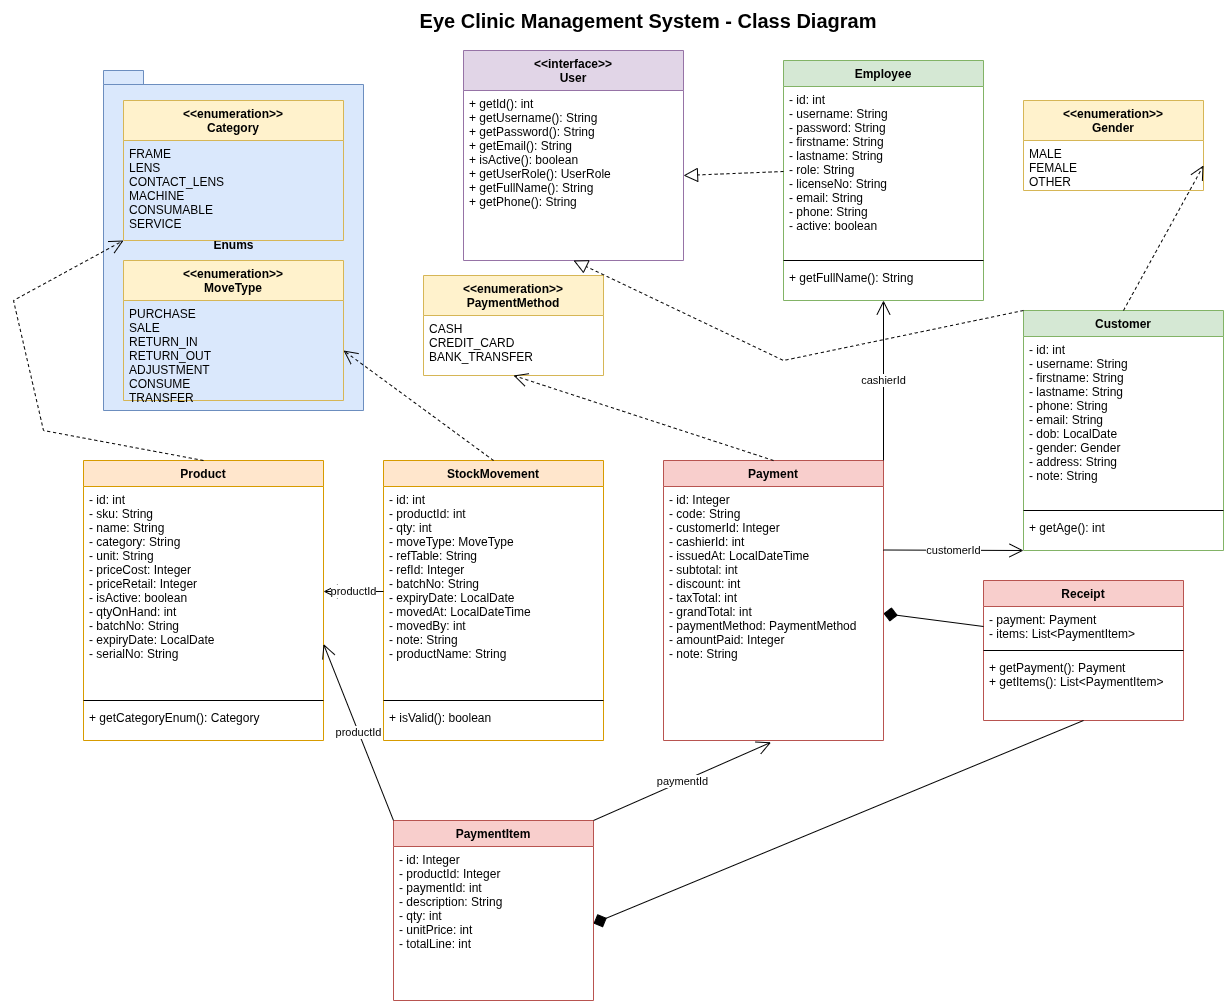

The diagram above was exported from draw.io. Its source (the exported page's mxGraphModel, read from the mxfile embedded in the PNG):
<mxGraphModel dx="2595" dy="796" grid="1" gridSize="10" guides="1" tooltips="1" connect="1" arrows="1" fold="1" page="1" pageScale="1" pageWidth="1169" pageHeight="1654" background="#ffffff" math="0" shadow="0">
  <root>
    <mxCell id="0" />
    <mxCell id="1" parent="0" />
    <mxCell id="title" value="Eye Clinic Management System - Class Diagram" style="text;html=1;strokeColor=none;fillColor=none;align=center;verticalAlign=middle;whiteSpace=wrap;rounded=0;fontSize=20;fontStyle=1" parent="1" vertex="1">
      <mxGeometry x="340" y="20" width="490" height="40" as="geometry" />
    </mxCell>
    <mxCell id="enums-package" value="Enums" style="shape=folder;fontStyle=1;spacingTop=10;tabWidth=40;tabHeight=14;tabPosition=left;html=1;fillColor=#dae8fc;strokeColor=#6c8ebf;" parent="1" vertex="1">
      <mxGeometry x="40" y="90" width="260" height="340" as="geometry" />
    </mxCell>
    <mxCell id="category-enum" value="&lt;&lt;enumeration&gt;&gt;&#10;Category" style="swimlane;fontStyle=1;align=center;verticalAlign=top;childLayout=stackLayout;horizontal=1;startSize=40;horizontalStack=0;resizeParent=1;resizeParentMax=0;resizeLast=0;collapsible=1;marginBottom=0;fillColor=#fff2cc;strokeColor=#d6b656;" parent="1" vertex="1">
      <mxGeometry x="60" y="120" width="220" height="140" as="geometry" />
    </mxCell>
    <mxCell id="category-values" value="FRAME&#10;LENS&#10;CONTACT_LENS&#10;MACHINE&#10;CONSUMABLE&#10;SERVICE" style="text;strokeColor=none;fillColor=none;align=left;verticalAlign=top;spacingLeft=4;spacingRight=4;overflow=hidden;rotatable=0;points=[[0,0.5],[1,0.5]];portConstraint=eastwest;" parent="category-enum" vertex="1">
      <mxGeometry y="40" width="220" height="100" as="geometry" />
    </mxCell>
    <mxCell id="movetype-enum" value="&lt;&lt;enumeration&gt;&gt;&#10;MoveType" style="swimlane;fontStyle=1;align=center;verticalAlign=top;childLayout=stackLayout;horizontal=1;startSize=40;horizontalStack=0;resizeParent=1;resizeParentMax=0;resizeLast=0;collapsible=1;marginBottom=0;fillColor=#fff2cc;strokeColor=#d6b656;" parent="1" vertex="1">
      <mxGeometry x="60" y="280" width="220" height="140" as="geometry" />
    </mxCell>
    <mxCell id="movetype-values" value="PURCHASE&#10;SALE&#10;RETURN_IN&#10;RETURN_OUT&#10;ADJUSTMENT&#10;CONSUME&#10;TRANSFER" style="text;strokeColor=none;fillColor=none;align=left;verticalAlign=top;spacingLeft=4;spacingRight=4;overflow=hidden;rotatable=0;points=[[0,0.5],[1,0.5]];portConstraint=eastwest;" parent="movetype-enum" vertex="1">
      <mxGeometry y="40" width="220" height="100" as="geometry" />
    </mxCell>
    <mxCell id="paymentmethod-enum" value="&lt;&lt;enumeration&gt;&gt;&#10;PaymentMethod" style="swimlane;fontStyle=1;align=center;verticalAlign=top;childLayout=stackLayout;horizontal=1;startSize=40;horizontalStack=0;resizeParent=1;resizeParentMax=0;resizeLast=0;collapsible=1;marginBottom=0;fillColor=#fff2cc;strokeColor=#d6b656;" parent="1" vertex="1">
      <mxGeometry x="360" y="295" width="180" height="100" as="geometry" />
    </mxCell>
    <mxCell id="paymentmethod-values" value="CASH&#10;CREDIT_CARD&#10;BANK_TRANSFER" style="text;strokeColor=none;fillColor=none;align=left;verticalAlign=top;spacingLeft=4;spacingRight=4;overflow=hidden;rotatable=0;points=[[0,0.5],[1,0.5]];portConstraint=eastwest;" parent="paymentmethod-enum" vertex="1">
      <mxGeometry y="40" width="180" height="60" as="geometry" />
    </mxCell>
    <mxCell id="gender-enum" value="&lt;&lt;enumeration&gt;&gt;&#10;Gender" style="swimlane;fontStyle=1;align=center;verticalAlign=top;childLayout=stackLayout;horizontal=1;startSize=40;horizontalStack=0;resizeParent=1;resizeParentMax=0;resizeLast=0;collapsible=1;marginBottom=0;fillColor=#fff2cc;strokeColor=#d6b656;" parent="1" vertex="1">
      <mxGeometry x="960" y="120" width="180" height="90" as="geometry" />
    </mxCell>
    <mxCell id="gender-values" value="MALE&#10;FEMALE&#10;OTHER" style="text;strokeColor=none;fillColor=none;align=left;verticalAlign=top;spacingLeft=4;spacingRight=4;overflow=hidden;rotatable=0;points=[[0,0.5],[1,0.5]];portConstraint=eastwest;" parent="gender-enum" vertex="1">
      <mxGeometry y="40" width="180" height="50" as="geometry" />
    </mxCell>
    <mxCell id="user-interface" value="&lt;&lt;interface&gt;&gt;&#10;User" style="swimlane;fontStyle=1;align=center;verticalAlign=top;childLayout=stackLayout;horizontal=1;startSize=40;horizontalStack=0;resizeParent=1;resizeParentMax=0;resizeLast=0;collapsible=1;marginBottom=0;fillColor=#e1d5e7;strokeColor=#9673a6;" parent="1" vertex="1">
      <mxGeometry x="400" y="70" width="220" height="210" as="geometry" />
    </mxCell>
    <mxCell id="user-methods" value="+ getId(): int&#10;+ getUsername(): String&#10;+ getPassword(): String&#10;+ getEmail(): String&#10;+ isActive(): boolean&#10;+ getUserRole(): UserRole&#10;+ getFullName(): String&#10;+ getPhone(): String" style="text;strokeColor=none;fillColor=none;align=left;verticalAlign=top;spacingLeft=4;spacingRight=4;overflow=hidden;rotatable=0;points=[[0,0.5],[1,0.5]];portConstraint=eastwest;" parent="user-interface" vertex="1">
      <mxGeometry y="40" width="220" height="170" as="geometry" />
    </mxCell>
    <mxCell id="employee-class" value="Employee" style="swimlane;fontStyle=1;align=center;verticalAlign=top;childLayout=stackLayout;horizontal=1;startSize=26;horizontalStack=0;resizeParent=1;resizeParentMax=0;resizeLast=0;collapsible=1;marginBottom=0;fillColor=#d5e8d4;strokeColor=#82b366;" parent="1" vertex="1">
      <mxGeometry x="720" y="80" width="200" height="240" as="geometry" />
    </mxCell>
    <mxCell id="employee-attrs" value="- id: int&#10;- username: String&#10;- password: String&#10;- firstname: String&#10;- lastname: String&#10;- role: String&#10;- licenseNo: String&#10;- email: String&#10;- phone: String&#10;- active: boolean" style="text;strokeColor=none;fillColor=none;align=left;verticalAlign=top;spacingLeft=4;spacingRight=4;overflow=hidden;rotatable=0;points=[[0,0.5],[1,0.5]];portConstraint=eastwest;" parent="employee-class" vertex="1">
      <mxGeometry y="26" width="200" height="170" as="geometry" />
    </mxCell>
    <mxCell id="employee-line" value="" style="line;strokeWidth=1;fillColor=none;align=left;verticalAlign=middle;spacingTop=-1;spacingLeft=3;spacingRight=3;rotatable=0;labelPosition=right;points=[];portConstraint=eastwest;" parent="employee-class" vertex="1">
      <mxGeometry y="196" width="200" height="8" as="geometry" />
    </mxCell>
    <mxCell id="employee-methods" value="+ getFullName(): String" style="text;strokeColor=none;fillColor=none;align=left;verticalAlign=top;spacingLeft=4;spacingRight=4;overflow=hidden;rotatable=0;points=[[0,0.5],[1,0.5]];portConstraint=eastwest;" parent="employee-class" vertex="1">
      <mxGeometry y="204" width="200" height="36" as="geometry" />
    </mxCell>
    <mxCell id="customer-class" value="Customer" style="swimlane;fontStyle=1;align=center;verticalAlign=top;childLayout=stackLayout;horizontal=1;startSize=26;horizontalStack=0;resizeParent=1;resizeParentMax=0;resizeLast=0;collapsible=1;marginBottom=0;fillColor=#d5e8d4;strokeColor=#82b366;" parent="1" vertex="1">
      <mxGeometry x="960" y="330" width="200" height="240" as="geometry" />
    </mxCell>
    <mxCell id="customer-attrs" value="- id: int&#10;- username: String&#10;- firstname: String&#10;- lastname: String&#10;- phone: String&#10;- email: String&#10;- dob: LocalDate&#10;- gender: Gender&#10;- address: String&#10;- note: String" style="text;strokeColor=none;fillColor=none;align=left;verticalAlign=top;spacingLeft=4;spacingRight=4;overflow=hidden;rotatable=0;points=[[0,0.5],[1,0.5]];portConstraint=eastwest;" parent="customer-class" vertex="1">
      <mxGeometry y="26" width="200" height="170" as="geometry" />
    </mxCell>
    <mxCell id="customer-line" value="" style="line;strokeWidth=1;fillColor=none;align=left;verticalAlign=middle;spacingTop=-1;spacingLeft=3;spacingRight=3;rotatable=0;labelPosition=right;points=[];portConstraint=eastwest;" parent="customer-class" vertex="1">
      <mxGeometry y="196" width="200" height="8" as="geometry" />
    </mxCell>
    <mxCell id="customer-methods" value="+ getAge(): int" style="text;strokeColor=none;fillColor=none;align=left;verticalAlign=top;spacingLeft=4;spacingRight=4;overflow=hidden;rotatable=0;points=[[0,0.5],[1,0.5]];portConstraint=eastwest;" parent="customer-class" vertex="1">
      <mxGeometry y="204" width="200" height="36" as="geometry" />
    </mxCell>
    <mxCell id="product-class" value="Product" style="swimlane;fontStyle=1;align=center;verticalAlign=top;childLayout=stackLayout;horizontal=1;startSize=26;horizontalStack=0;resizeParent=1;resizeParentMax=0;resizeLast=0;collapsible=1;marginBottom=0;fillColor=#ffe6cc;strokeColor=#d79b00;" parent="1" vertex="1">
      <mxGeometry x="20" y="480" width="240" height="280" as="geometry" />
    </mxCell>
    <mxCell id="product-attrs" value="- id: int&#10;- sku: String&#10;- name: String&#10;- category: String&#10;- unit: String&#10;- priceCost: Integer&#10;- priceRetail: Integer&#10;- isActive: boolean&#10;- qtyOnHand: int&#10;- batchNo: String&#10;- expiryDate: LocalDate&#10;- serialNo: String" style="text;strokeColor=none;fillColor=none;align=left;verticalAlign=top;spacingLeft=4;spacingRight=4;overflow=hidden;rotatable=0;points=[[0,0.5],[1,0.5]];portConstraint=eastwest;" parent="product-class" vertex="1">
      <mxGeometry y="26" width="240" height="210" as="geometry" />
    </mxCell>
    <mxCell id="product-line" value="" style="line;strokeWidth=1;fillColor=none;align=left;verticalAlign=middle;spacingTop=-1;spacingLeft=3;spacingRight=3;rotatable=0;labelPosition=right;points=[];portConstraint=eastwest;" parent="product-class" vertex="1">
      <mxGeometry y="236" width="240" height="8" as="geometry" />
    </mxCell>
    <mxCell id="product-methods" value="+ getCategoryEnum(): Category" style="text;strokeColor=none;fillColor=none;align=left;verticalAlign=top;spacingLeft=4;spacingRight=4;overflow=hidden;rotatable=0;points=[[0,0.5],[1,0.5]];portConstraint=eastwest;" parent="product-class" vertex="1">
      <mxGeometry y="244" width="240" height="36" as="geometry" />
    </mxCell>
    <mxCell id="stockmovement-class" value="StockMovement" style="swimlane;fontStyle=1;align=center;verticalAlign=top;childLayout=stackLayout;horizontal=1;startSize=26;horizontalStack=0;resizeParent=1;resizeParentMax=0;resizeLast=0;collapsible=1;marginBottom=0;fillColor=#ffe6cc;strokeColor=#d79b00;" parent="1" vertex="1">
      <mxGeometry x="320" y="480" width="220" height="280" as="geometry" />
    </mxCell>
    <mxCell id="stockmovement-attrs" value="- id: int&#10;- productId: int&#10;- qty: int&#10;- moveType: MoveType&#10;- refTable: String&#10;- refId: Integer&#10;- batchNo: String&#10;- expiryDate: LocalDate&#10;- movedAt: LocalDateTime&#10;- movedBy: int&#10;- note: String&#10;- productName: String" style="text;strokeColor=none;fillColor=none;align=left;verticalAlign=top;spacingLeft=4;spacingRight=4;overflow=hidden;rotatable=0;points=[[0,0.5],[1,0.5]];portConstraint=eastwest;" parent="stockmovement-class" vertex="1">
      <mxGeometry y="26" width="220" height="210" as="geometry" />
    </mxCell>
    <mxCell id="stockmovement-line" value="" style="line;strokeWidth=1;fillColor=none;align=left;verticalAlign=middle;spacingTop=-1;spacingLeft=3;spacingRight=3;rotatable=0;labelPosition=right;points=[];portConstraint=eastwest;" parent="stockmovement-class" vertex="1">
      <mxGeometry y="236" width="220" height="8" as="geometry" />
    </mxCell>
    <mxCell id="stockmovement-methods" value="+ isValid(): boolean" style="text;strokeColor=none;fillColor=none;align=left;verticalAlign=top;spacingLeft=4;spacingRight=4;overflow=hidden;rotatable=0;points=[[0,0.5],[1,0.5]];portConstraint=eastwest;" parent="stockmovement-class" vertex="1">
      <mxGeometry y="244" width="220" height="36" as="geometry" />
    </mxCell>
    <mxCell id="payment-class" value="Payment" style="swimlane;fontStyle=1;align=center;verticalAlign=top;childLayout=stackLayout;horizontal=1;startSize=26;horizontalStack=0;resizeParent=1;resizeParentMax=0;resizeLast=0;collapsible=1;marginBottom=0;fillColor=#f8cecc;strokeColor=#b85450;" parent="1" vertex="1">
      <mxGeometry x="600" y="480" width="220" height="280" as="geometry" />
    </mxCell>
    <mxCell id="payment-attrs" value="- id: Integer&#10;- code: String&#10;- customerId: Integer&#10;- cashierId: int&#10;- issuedAt: LocalDateTime&#10;- subtotal: int&#10;- discount: int&#10;- taxTotal: int&#10;- grandTotal: int&#10;- paymentMethod: PaymentMethod&#10;- amountPaid: Integer&#10;- note: String" style="text;strokeColor=none;fillColor=none;align=left;verticalAlign=top;spacingLeft=4;spacingRight=4;overflow=hidden;rotatable=0;points=[[0,0.5],[1,0.5]];portConstraint=eastwest;" parent="payment-class" vertex="1">
      <mxGeometry y="26" width="220" height="254" as="geometry" />
    </mxCell>
    <mxCell id="paymentitem-class" value="PaymentItem" style="swimlane;fontStyle=1;align=center;verticalAlign=top;childLayout=stackLayout;horizontal=1;startSize=26;horizontalStack=0;resizeParent=1;resizeParentMax=0;resizeLast=0;collapsible=1;marginBottom=0;fillColor=#f8cecc;strokeColor=#b85450;" parent="1" vertex="1">
      <mxGeometry x="330" y="840" width="200" height="180" as="geometry" />
    </mxCell>
    <mxCell id="paymentitem-attrs" value="- id: Integer&#10;- productId: Integer&#10;- paymentId: int&#10;- description: String&#10;- qty: int&#10;- unitPrice: int&#10;- totalLine: int" style="text;strokeColor=none;fillColor=none;align=left;verticalAlign=top;spacingLeft=4;spacingRight=4;overflow=hidden;rotatable=0;points=[[0,0.5],[1,0.5]];portConstraint=eastwest;" parent="paymentitem-class" vertex="1">
      <mxGeometry y="26" width="200" height="154" as="geometry" />
    </mxCell>
    <mxCell id="receipt-class" value="Receipt" style="swimlane;fontStyle=1;align=center;verticalAlign=top;childLayout=stackLayout;horizontal=1;startSize=26;horizontalStack=0;resizeParent=1;resizeParentMax=0;resizeLast=0;collapsible=1;marginBottom=0;fillColor=#f8cecc;strokeColor=#b85450;" parent="1" vertex="1">
      <mxGeometry x="920" y="600" width="200" height="140" as="geometry" />
    </mxCell>
    <mxCell id="receipt-attrs" value="- payment: Payment&#10;- items: List&lt;PaymentItem&gt;" style="text;strokeColor=none;fillColor=none;align=left;verticalAlign=top;spacingLeft=4;spacingRight=4;overflow=hidden;rotatable=0;points=[[0,0.5],[1,0.5]];portConstraint=eastwest;" parent="receipt-class" vertex="1">
      <mxGeometry y="26" width="200" height="40" as="geometry" />
    </mxCell>
    <mxCell id="receipt-line" value="" style="line;strokeWidth=1;fillColor=none;align=left;verticalAlign=middle;spacingTop=-1;spacingLeft=3;spacingRight=3;rotatable=0;labelPosition=right;points=[];portConstraint=eastwest;" parent="receipt-class" vertex="1">
      <mxGeometry y="66" width="200" height="8" as="geometry" />
    </mxCell>
    <mxCell id="receipt-methods" value="+ getPayment(): Payment&#10;+ getItems(): List&lt;PaymentItem&gt;" style="text;strokeColor=none;fillColor=none;align=left;verticalAlign=top;spacingLeft=4;spacingRight=4;overflow=hidden;rotatable=0;points=[[0,0.5],[1,0.5]];portConstraint=eastwest;" parent="receipt-class" vertex="1">
      <mxGeometry y="74" width="200" height="66" as="geometry" />
    </mxCell>
    <mxCell id="employee-user" value="" style="endArrow=block;dashed=1;endFill=0;endSize=12;html=1;rounded=0;exitX=0;exitY=0.5;exitDx=0;exitDy=0;entryX=1;entryY=0.5;entryDx=0;entryDy=0;" parent="1" source="employee-attrs" target="user-methods" edge="1">
      <mxGeometry width="160" relative="1" as="geometry">
        <mxPoint x="780" y="180" as="sourcePoint" />
        <mxPoint x="940" y="180" as="targetPoint" />
      </mxGeometry>
    </mxCell>
    <mxCell id="customer-user" value="" style="endArrow=block;dashed=1;endFill=0;endSize=12;html=1;rounded=0;exitX=0;exitY=0;exitDx=0;exitDy=0;entryX=0.5;entryY=1;entryDx=0;entryDy=0;" parent="1" source="customer-class" target="user-interface" edge="1">
      <mxGeometry width="160" relative="1" as="geometry">
        <mxPoint x="780" y="350" as="sourcePoint" />
        <mxPoint x="940" y="350" as="targetPoint" />
        <Array as="points">
          <mxPoint x="720" y="380" />
        </Array>
      </mxGeometry>
    </mxCell>
    <mxCell id="customer-gender" value="" style="endArrow=open;endSize=12;dashed=1;html=1;rounded=0;exitX=0.5;exitY=0;exitDx=0;exitDy=0;entryX=1;entryY=0.5;entryDx=0;entryDy=0;" parent="1" source="customer-class" target="gender-values" edge="1">
      <mxGeometry width="160" relative="1" as="geometry">
        <mxPoint x="600" y="450" as="sourcePoint" />
        <mxPoint x="760" y="450" as="targetPoint" />
      </mxGeometry>
    </mxCell>
    <mxCell id="product-category" value="" style="endArrow=open;endSize=12;dashed=1;html=1;rounded=0;exitX=0.5;exitY=0;exitDx=0;exitDy=0;entryX=0;entryY=1;entryDx=0;entryDy=0;" parent="1" source="product-class" target="category-enum" edge="1">
      <mxGeometry width="160" relative="1" as="geometry">
        <mxPoint x="160" y="400" as="sourcePoint" />
        <mxPoint x="320" y="400" as="targetPoint" />
        <Array as="points">
          <mxPoint x="-20" y="450" />
          <mxPoint x="-50" y="320" />
        </Array>
      </mxGeometry>
    </mxCell>
    <mxCell id="stockmovement-movetype" value="" style="endArrow=open;endSize=12;dashed=1;html=1;rounded=0;exitX=0.5;exitY=0;exitDx=0;exitDy=0;entryX=1;entryY=0.5;entryDx=0;entryDy=0;" parent="1" source="stockmovement-class" target="movetype-values" edge="1">
      <mxGeometry width="160" relative="1" as="geometry">
        <mxPoint x="430" y="400" as="sourcePoint" />
        <mxPoint x="590" y="400" as="targetPoint" />
      </mxGeometry>
    </mxCell>
    <mxCell id="stockmovement-product" value="productId" style="endArrow=open;endSize=12;html=1;rounded=0;exitX=0;exitY=0.5;exitDx=0;exitDy=0;entryX=1;entryY=0.5;entryDx=0;entryDy=0;" parent="1" source="stockmovement-attrs" target="product-attrs" edge="1">
      <mxGeometry width="160" relative="1" as="geometry">
        <mxPoint x="300" y="620" as="sourcePoint" />
        <mxPoint x="460" y="620" as="targetPoint" />
      </mxGeometry>
    </mxCell>
    <mxCell id="payment-paymentmethod" value="" style="endArrow=open;endSize=12;dashed=1;html=1;rounded=0;exitX=0.5;exitY=0;exitDx=0;exitDy=0;entryX=0.5;entryY=1;entryDx=0;entryDy=0;" parent="1" source="payment-class" target="paymentmethod-enum" edge="1">
      <mxGeometry width="160" relative="1" as="geometry">
        <mxPoint x="600" y="350" as="sourcePoint" />
        <mxPoint x="760" y="350" as="targetPoint" />
      </mxGeometry>
    </mxCell>
    <mxCell id="payment-customer" value="customerId" style="endArrow=open;endSize=12;html=1;rounded=0;exitX=1;exitY=0.25;exitDx=0;exitDy=0;entryX=0;entryY=1;entryDx=0;entryDy=0;" parent="1" source="payment-attrs" target="customer-class" edge="1">
      <mxGeometry width="160" relative="1" as="geometry">
        <mxPoint x="820" y="550" as="sourcePoint" />
        <mxPoint x="980" y="550" as="targetPoint" />
      </mxGeometry>
    </mxCell>
    <mxCell id="payment-employee" value="cashierId" style="endArrow=open;endSize=12;html=1;rounded=0;exitX=1;exitY=0;exitDx=0;exitDy=0;entryX=0.5;entryY=1;entryDx=0;entryDy=0;" parent="1" source="payment-class" target="employee-class" edge="1">
      <mxGeometry width="160" relative="1" as="geometry">
        <mxPoint x="820" y="400" as="sourcePoint" />
        <mxPoint x="980" y="400" as="targetPoint" />
      </mxGeometry>
    </mxCell>
    <mxCell id="paymentitem-payment" value="paymentId" style="endArrow=open;endSize=12;html=1;rounded=0;exitX=1;exitY=0;exitDx=0;exitDy=0;entryX=0.489;entryY=1.007;entryDx=0;entryDy=0;entryPerimeter=0;" parent="1" source="paymentitem-class" target="payment-attrs" edge="1">
      <mxGeometry width="160" relative="1" as="geometry">
        <mxPoint x="840" y="880" as="sourcePoint" />
        <mxPoint x="720" y="780" as="targetPoint" />
      </mxGeometry>
    </mxCell>
    <mxCell id="paymentitem-product" value="productId" style="endArrow=open;endSize=12;html=1;rounded=0;exitX=0;exitY=0;exitDx=0;exitDy=0;entryX=1;entryY=0.75;entryDx=0;entryDy=0;" parent="1" source="paymentitem-class" target="product-attrs" edge="1">
      <mxGeometry width="160" relative="1" as="geometry">
        <mxPoint x="300" y="800" as="sourcePoint" />
        <mxPoint x="460" y="800" as="targetPoint" />
      </mxGeometry>
    </mxCell>
    <mxCell id="receipt-payment" value="" style="endArrow=diamond;endFill=1;endSize=12;html=1;rounded=0;exitX=0;exitY=0.5;exitDx=0;exitDy=0;entryX=1;entryY=0.5;entryDx=0;entryDy=0;" parent="1" source="receipt-attrs" target="payment-attrs" edge="1">
      <mxGeometry width="160" relative="1" as="geometry">
        <mxPoint x="860" y="550" as="sourcePoint" />
        <mxPoint x="1020" y="550" as="targetPoint" />
      </mxGeometry>
    </mxCell>
    <mxCell id="receipt-paymentitem" value="" style="endArrow=diamond;endFill=1;endSize=12;html=1;rounded=0;exitX=0.5;exitY=1;exitDx=0;exitDy=0;entryX=1;entryY=0.5;entryDx=0;entryDy=0;" parent="1" source="receipt-class" target="paymentitem-attrs" edge="1">
      <mxGeometry width="160" relative="1" as="geometry">
        <mxPoint x="960" y="650" as="sourcePoint" />
        <mxPoint x="1120" y="650" as="targetPoint" />
      </mxGeometry>
    </mxCell>
  </root>
</mxGraphModel>